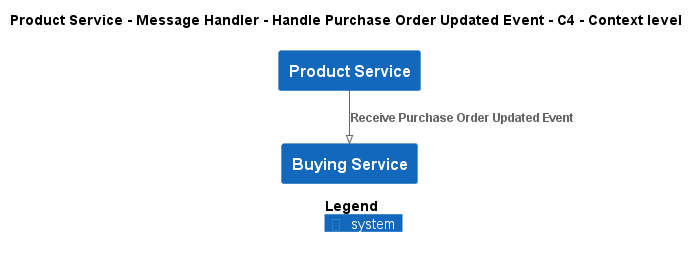

The diagram above was rendered by PlantUML. Its source (embedded in the PNG):
@startuml
!pragma layout smetana
!include ..\..\..\..\..\..\.c4s\C4_Context.puml

AddElementTag("state:new", $bgColor=green, $fontColor=#ffffff, $borderColor=green, $shadowing="False")
AddElementTag("state:changed", $bgColor=orange, $fontColor=#ffffff, $borderColor=orange, $shadowing="False")
AddElementTag("state:removed", $bgColor=red, $fontColor=#ffffff, $borderColor=red, $shadowing="False")

AddRelTag("state:new", $textColor=green, $lineColor=green)
AddRelTag("state:changed", $textColor=orange, $lineColor=orange)
AddRelTag("state:removed", $textColor=red, $lineColor=red)

SHOW_PERSON_PORTRAIT()
LAYOUT_TOP_DOWN()

skinparam linetype polyline

title Product Service - Message Handler - Handle Purchase Order Updated Event - C4 - Context level

System(ECommercePlatform.SoftwareSystems.ProductService, "Product Service", "")
System(ECommercePlatform.SoftwareSystems.BuyingService, "Buying Service", "")

Rel(ECommercePlatform.SoftwareSystems.ProductService, ECommercePlatform.SoftwareSystems.BuyingService, "Receive Purchase Order Updated Event")


SHOW_LEGEND()
@enduml